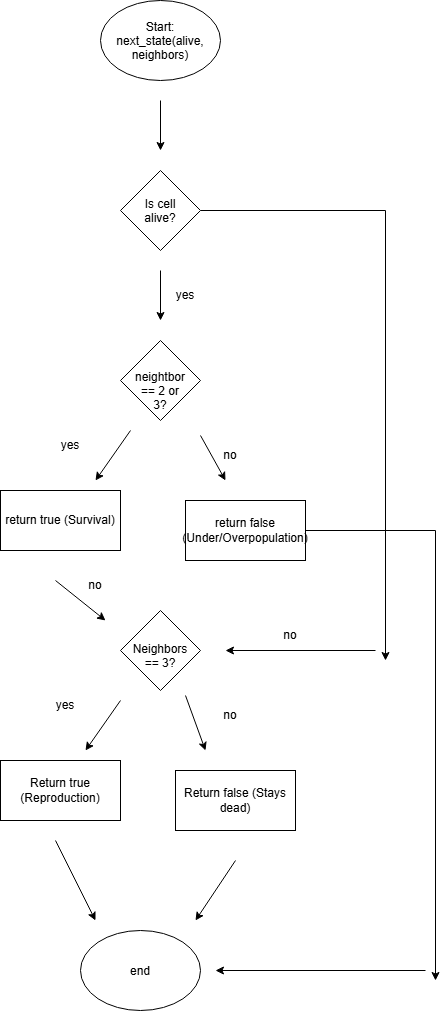

The diagram above was exported from draw.io. Its source (the exported page's mxGraphModel, read from the mxfile embedded in the PNG):
<mxGraphModel dx="1704" dy="936" grid="1" gridSize="10" guides="1" tooltips="1" connect="1" arrows="1" fold="1" page="1" pageScale="1" pageWidth="850" pageHeight="1100" math="0" shadow="0">
  <root>
    <mxCell id="0" />
    <mxCell id="1" parent="0" />
    <mxCell id="WOsgZ0amLdmmw4_bf8F--1" parent="1" style="ellipse;whiteSpace=wrap;html=1;shapeInside=1;" value="Start: next_state(alive, neighbors)" vertex="1">
      <mxGeometry height="80" width="120" x="365" y="120" as="geometry" />
    </mxCell>
    <mxCell id="WOsgZ0amLdmmw4_bf8F--3" edge="1" parent="1" style="endArrow=classic;html=1;rounded=0;defaultLabelBackgroundColor=page;" value="">
      <mxGeometry height="50" relative="1" width="50" as="geometry">
        <mxPoint x="425" y="220" as="sourcePoint" />
        <mxPoint x="425" y="270" as="targetPoint" />
      </mxGeometry>
    </mxCell>
    <mxCell id="WOsgZ0amLdmmw4_bf8F--36" edge="1" parent="1" source="WOsgZ0amLdmmw4_bf8F--4" style="edgeStyle=orthogonalEdgeStyle;rounded=0;orthogonalLoop=1;jettySize=auto;html=1;defaultLabelBackgroundColor=page;">
      <mxGeometry relative="1" as="geometry">
        <mxPoint x="650" y="780" as="targetPoint" />
      </mxGeometry>
    </mxCell>
    <mxCell id="WOsgZ0amLdmmw4_bf8F--4" parent="1" style="rhombus;whiteSpace=wrap;html=1;shapeInside=1;" value="Is cell alive?" vertex="1">
      <mxGeometry height="80" width="80" x="385" y="290" as="geometry" />
    </mxCell>
    <mxCell id="WOsgZ0amLdmmw4_bf8F--5" edge="1" parent="1" style="endArrow=classic;html=1;rounded=0;defaultLabelBackgroundColor=page;" value="">
      <mxGeometry height="50" relative="1" width="50" as="geometry">
        <mxPoint x="425" y="390" as="sourcePoint" />
        <mxPoint x="425" y="440" as="targetPoint" />
      </mxGeometry>
    </mxCell>
    <mxCell id="WOsgZ0amLdmmw4_bf8F--6" parent="1" style="rhombus;whiteSpace=wrap;html=1;shapeInside=1;" value="neightbor == 2 or 3?" vertex="1">
      <mxGeometry height="80" width="80" x="385" y="460" as="geometry" />
    </mxCell>
    <mxCell id="WOsgZ0amLdmmw4_bf8F--7" edge="1" parent="1" style="endArrow=classic;html=1;rounded=0;defaultLabelBackgroundColor=page;" value="">
      <mxGeometry height="50" relative="1" width="50" as="geometry">
        <mxPoint x="395" y="550" as="sourcePoint" />
        <mxPoint x="360" y="600" as="targetPoint" />
      </mxGeometry>
    </mxCell>
    <mxCell id="WOsgZ0amLdmmw4_bf8F--8" parent="1" style="text;html=1;whiteSpace=wrap;strokeColor=none;fillColor=none;align=center;verticalAlign=middle;rounded=0;" value="yes" vertex="1">
      <mxGeometry height="30" width="60" x="305" y="550" as="geometry" />
    </mxCell>
    <mxCell id="WOsgZ0amLdmmw4_bf8F--9" parent="1" style="rounded=0;whiteSpace=wrap;html=1;" value="return true (Survival)" vertex="1">
      <mxGeometry height="60" width="120" x="265" y="610" as="geometry" />
    </mxCell>
    <mxCell id="WOsgZ0amLdmmw4_bf8F--10" edge="1" parent="1" style="endArrow=classic;html=1;rounded=0;defaultLabelBackgroundColor=page;" value="">
      <mxGeometry height="50" relative="1" width="50" as="geometry">
        <mxPoint x="465" y="555" as="sourcePoint" />
        <mxPoint x="490" y="600" as="targetPoint" />
      </mxGeometry>
    </mxCell>
    <mxCell id="WOsgZ0amLdmmw4_bf8F--31" edge="1" parent="1" source="WOsgZ0amLdmmw4_bf8F--11" style="edgeStyle=orthogonalEdgeStyle;rounded=0;orthogonalLoop=1;jettySize=auto;html=1;defaultLabelBackgroundColor=page;">
      <mxGeometry relative="1" as="geometry">
        <mxPoint x="700" y="1100" as="targetPoint" />
      </mxGeometry>
    </mxCell>
    <mxCell id="WOsgZ0amLdmmw4_bf8F--11" parent="1" style="rounded=0;whiteSpace=wrap;html=1;" value="return false (Under/Overpopulation)" vertex="1">
      <mxGeometry height="60" width="120" x="450" y="620" as="geometry" />
    </mxCell>
    <mxCell id="WOsgZ0amLdmmw4_bf8F--13" parent="1" style="rhombus;whiteSpace=wrap;html=1;shapeInside=1;" value="Neighbors == 3?" vertex="1">
      <mxGeometry height="80" width="80" x="385" y="730" as="geometry" />
    </mxCell>
    <mxCell id="WOsgZ0amLdmmw4_bf8F--15" edge="1" parent="1" style="endArrow=classic;html=1;rounded=0;defaultLabelBackgroundColor=page;" value="">
      <mxGeometry height="50" relative="1" width="50" as="geometry">
        <mxPoint x="450" y="815" as="sourcePoint" />
        <mxPoint x="470" y="870" as="targetPoint" />
      </mxGeometry>
    </mxCell>
    <mxCell id="WOsgZ0amLdmmw4_bf8F--16" parent="1" style="text;html=1;whiteSpace=wrap;strokeColor=none;fillColor=none;align=center;verticalAlign=middle;rounded=0;" value="no" vertex="1">
      <mxGeometry height="30" width="60" x="465" y="820" as="geometry" />
    </mxCell>
    <mxCell id="WOsgZ0amLdmmw4_bf8F--17" parent="1" style="rounded=0;whiteSpace=wrap;html=1;" value="Return true (Reproduction)" vertex="1">
      <mxGeometry height="60" width="120" x="265" y="880" as="geometry" />
    </mxCell>
    <mxCell id="WOsgZ0amLdmmw4_bf8F--18" edge="1" parent="1" style="endArrow=classic;html=1;rounded=0;defaultLabelBackgroundColor=page;" value="">
      <mxGeometry height="50" relative="1" width="50" as="geometry">
        <mxPoint x="385" y="820" as="sourcePoint" />
        <mxPoint x="350" y="870" as="targetPoint" />
      </mxGeometry>
    </mxCell>
    <mxCell id="WOsgZ0amLdmmw4_bf8F--19" parent="1" style="rounded=0;whiteSpace=wrap;html=1;" value="Return false (Stays dead)" vertex="1">
      <mxGeometry height="60" width="120" x="440" y="890" as="geometry" />
    </mxCell>
    <mxCell id="WOsgZ0amLdmmw4_bf8F--21" parent="1" style="ellipse;whiteSpace=wrap;html=1;shapeInside=1;" value="end" vertex="1">
      <mxGeometry height="80" width="120" x="345" y="1050" as="geometry" />
    </mxCell>
    <mxCell id="WOsgZ0amLdmmw4_bf8F--23" parent="1" style="text;html=1;whiteSpace=wrap;strokeColor=none;fillColor=none;align=center;verticalAlign=middle;rounded=0;" value="no" vertex="1">
      <mxGeometry height="30" width="60" x="465" y="560" as="geometry" />
    </mxCell>
    <mxCell id="WOsgZ0amLdmmw4_bf8F--26" parent="1" style="text;html=1;whiteSpace=wrap;strokeColor=none;fillColor=none;align=center;verticalAlign=middle;rounded=0;" value="yes" vertex="1">
      <mxGeometry height="30" width="60" x="300" y="810" as="geometry" />
    </mxCell>
    <mxCell id="WOsgZ0amLdmmw4_bf8F--28" edge="1" parent="1" style="endArrow=classic;html=1;rounded=0;defaultLabelBackgroundColor=page;" value="">
      <mxGeometry height="50" relative="1" width="50" as="geometry">
        <mxPoint x="320" y="960" as="sourcePoint" />
        <mxPoint x="360" y="1040" as="targetPoint" />
      </mxGeometry>
    </mxCell>
    <mxCell id="WOsgZ0amLdmmw4_bf8F--30" edge="1" parent="1" style="endArrow=classic;html=1;rounded=0;defaultLabelBackgroundColor=page;" value="">
      <mxGeometry height="50" relative="1" width="50" as="geometry">
        <mxPoint x="500" y="980" as="sourcePoint" />
        <mxPoint x="460" y="1040" as="targetPoint" />
      </mxGeometry>
    </mxCell>
    <mxCell id="WOsgZ0amLdmmw4_bf8F--32" edge="1" parent="1" style="endArrow=classic;html=1;rounded=0;defaultLabelBackgroundColor=page;" value="">
      <mxGeometry height="50" relative="1" width="50" as="geometry">
        <mxPoint x="690" y="1090" as="sourcePoint" />
        <mxPoint x="480" y="1090" as="targetPoint" />
      </mxGeometry>
    </mxCell>
    <mxCell id="WOsgZ0amLdmmw4_bf8F--33" edge="1" parent="1" style="endArrow=classic;html=1;rounded=0;defaultLabelBackgroundColor=page;" value="">
      <mxGeometry height="50" relative="1" width="50" as="geometry">
        <mxPoint x="320" y="700" as="sourcePoint" />
        <mxPoint x="370" y="740" as="targetPoint" />
      </mxGeometry>
    </mxCell>
    <mxCell id="WOsgZ0amLdmmw4_bf8F--34" parent="1" style="text;html=1;whiteSpace=wrap;strokeColor=none;fillColor=none;align=center;verticalAlign=middle;rounded=0;" value="no" vertex="1">
      <mxGeometry height="30" width="60" x="330" y="690" as="geometry" />
    </mxCell>
    <mxCell id="WOsgZ0amLdmmw4_bf8F--35" parent="1" style="text;html=1;whiteSpace=wrap;strokeColor=none;fillColor=none;align=center;verticalAlign=middle;rounded=0;" value="yes" vertex="1">
      <mxGeometry height="30" width="60" x="420" y="400" as="geometry" />
    </mxCell>
    <mxCell id="WOsgZ0amLdmmw4_bf8F--37" edge="1" parent="1" style="endArrow=classic;html=1;rounded=0;defaultLabelBackgroundColor=page;" value="">
      <mxGeometry height="50" relative="1" width="50" as="geometry">
        <mxPoint x="640" y="770" as="sourcePoint" />
        <mxPoint x="490" y="770" as="targetPoint" />
      </mxGeometry>
    </mxCell>
    <mxCell id="WOsgZ0amLdmmw4_bf8F--38" parent="1" style="text;html=1;whiteSpace=wrap;strokeColor=none;fillColor=none;align=center;verticalAlign=middle;rounded=0;" value="no" vertex="1">
      <mxGeometry height="30" width="60" x="525" y="740" as="geometry" />
    </mxCell>
  </root>
</mxGraphModel>